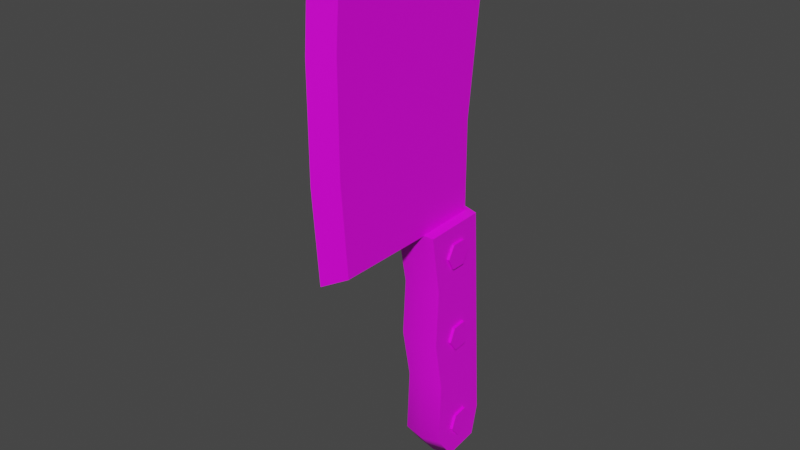 # Source: prop-cleaver.blend  (saved by Blender 2.93.20; exported with 4.5.12 LTS)
import bpy
from mathutils import Matrix  # noqa: F401  (used for matrix-valued properties, if any)

bpy.ops.wm.read_factory_settings(use_empty=True)
scene = bpy.context.scene
scene.name = 'Scene'

# ---- collections
col_collection = bpy.data.collections.new('Collection'); scene.collection.children.link(col_collection)

# ---- images (referenced by path relative to the original .blend; pixels are not part of the script)
import os
ASSET_DIR = os.environ.get("B2B_ASSET_DIR", "")  # directory of the original .blend (textures are referenced by path, not embedded)
HERE = os.path.dirname(os.path.abspath(__file__))  # packed textures are extracted next to this script under _unpacked/

def load_image(name, relpath, width, height, colorspace="sRGB"):
    """Load a texture the original file referenced (path relative to the .blend, or extracted next to this script)."""
    p = next((c for c in (os.path.join(HERE, relpath), os.path.join(ASSET_DIR, relpath)) if relpath and os.path.exists(c)), "")
    if p:
        img = bpy.data.images.load(p, check_existing=True)
        img.name = name
    else:  # same state as the original file: an image datablock whose file is absent (Cycles renders it pink)
        img = bpy.data.images.new(name, width, height)
        img.source = "FILE"
        img.filepath = "//" + (relpath or name)
    img.colorspace_settings.name = colorspace
    return img
img_metal_png = load_image('metal.png', 'metal.png', 1024, 1024, 'sRGB')
img_wood_png = load_image('wood.png', 'wood.png', 1024, 1024, 'sRGB')

# ---- materials (node trees are filled in below, after node groups)
mat_metal = bpy.data.materials.new('Metal')
mat_metal.alpha_threshold = 0.0
mat_metal.line_color = (0.0, 0.0, 0.0, 1.0)
mat_wood = bpy.data.materials.new('Wood')

# ---- material node trees
mat_metal.use_nodes = True; mat_metal.node_tree.nodes.clear()
_N = mat_metal.node_tree.nodes; _L = mat_metal.node_tree.links
n0 = _N.new('ShaderNodeOutputMaterial'); n0.name = 'Material Output'; n0.location = (300, 300)
n1 = _N.new('ShaderNodeBsdfPrincipled'); n1.name = 'Principled BSDF'; n1.location = (10, 300)
n1.distribution = 'GGX'
n1.subsurface_method = 'BURLEY'
n1.inputs[2].default_value = 0.4
n1.inputs[3].default_value = 1.45
n1.inputs[27].default_value = (0.0, 0.0, 0.0, 1.0)
n1.inputs[28].default_value = 1.0
n2 = _N.new('ShaderNodeTexImage'); n2.name = 'Image Texture'; n2.location = (-280, 280)
n2.image = img_metal_png
_L.new(n1.outputs[0], n0.inputs[0])
_L.new(n2.outputs[0], n1.inputs[0])
n0.is_active_output = True
mat_wood.use_nodes = True; mat_wood.node_tree.nodes.clear()
_N = mat_wood.node_tree.nodes; _L = mat_wood.node_tree.links
n0 = _N.new('ShaderNodeBsdfPrincipled'); n0.name = 'Principled BSDF'; n0.location = (10, 300)
n0.distribution = 'GGX'
n0.subsurface_method = 'BURLEY'
n0.inputs[3].default_value = 1.45
n0.inputs[27].default_value = (0.0, 0.0, 0.0, 1.0)
n0.inputs[28].default_value = 1.0
n1 = _N.new('ShaderNodeOutputMaterial'); n1.name = 'Material Output'; n1.location = (300, 300)
n2 = _N.new('ShaderNodeTexImage'); n2.name = 'Image Texture'; n2.location = (-280, 280)
n2.image = img_wood_png
_L.new(n0.outputs[0], n1.inputs[0])
_L.new(n2.outputs[0], n0.inputs[0])
n1.is_active_output = True

# ---- world
world_world = bpy.data.worlds.new('World'); scene.world = world_world
world_world.use_nodes = True; world_world.node_tree.nodes.clear()
_N = world_world.node_tree.nodes; _L = world_world.node_tree.links
n0 = _N.new('ShaderNodeOutputWorld'); n0.name = 'World Output'; n0.location = (300, 300)
n1 = _N.new('ShaderNodeBackground'); n1.name = 'Background'; n1.location = (10, 300)
n1.inputs[0].default_value = (0.05088, 0.05088, 0.05088, 1.0)
_L.new(n1.outputs[0], n0.inputs[0])
n0.is_active_output = True
world_world.color = (0.05088, 0.05088, 0.05088)
world_world.use_sun_shadow = False
world_world.sun_shadow_jitter_overblur = 0.0

# ---- meshes
me_prop_cleaver = bpy.data.meshes.new('prop-cleaver')
me_prop_cleaver.from_pydata([(0.009306, 0.001067, -0.02271), (-0.009306, 0.001067, -0.02271), (2.788e-17, 0.2409, 0.1259), (2.518e-17, -0.001175, 0.1262), (-0.009306, -0.0001468, 0.1084), (0.009306, 0.2397, 0.1082), (-0.009306, 0.2397, 0.1082), (0.009306, -0.0001468, 0.1084), (0.009306, 0.1612, -0.03287), (0.009306, 0.07595, -0.02271), (2.518e-17, 0.0752, 0.1318), (2.54e-17, 0.1609, 0.1319), (-0.009306, 0.1612, -0.03287), (-0.009306, 0.07595, -0.02271), (0.009306, 0.1601, 0.1142), (0.009306, 0.07595, 0.1141), (-0.009306, 0.1601, 0.1142), (-0.009306, 0.07595, 0.1141), (0.009306, 0.2196, -0.04557), (0.009306, 0.2335, -0.03365), (-0.009306, 0.2335, -0.03365), (-0.009306, 0.2196, -0.04557), (0.0171, 0.001799, -0.02608), (0.01714, -9.275e-06, 0.02598), (0.01671, -0.1831, -0.03751), (0.01685, -0.1905, 0.01405), (0.01645, -0.05039, 0.01706), (0.01657, -0.04669, -0.0296), (0.01667, -0.09554, 0.01976), (0.01656, -0.09073, -0.03219), (0.01644, -0.1391, 0.01179), (0.01656, -0.1327, -0.03466), (0.01701, -0.2077, -0.03092), (0.01698, -0.2117, -0.001665), (-0.01644, 0.001799, -0.02608), (-0.01648, -9.275e-06, 0.02598), (-0.01605, -0.1831, -0.03751), (-0.01619, -0.1905, 0.01405), (-0.01579, -0.05039, 0.01706), (-0.01591, -0.04669, -0.0296), (-0.01602, -0.09554, 0.01976), (-0.0159, -0.09073, -0.03219), (-0.01578, -0.1391, 0.01179), (-0.0159, -0.1327, -0.03466), (-0.01635, -0.2077, -0.03092), (-0.01632, -0.2117, -0.001665), (0.0003294, 0.004389, -0.02837), (0.0003294, -0.04648, -0.03261), (0.0003294, -0.1393, 0.01467), (0.0003294, -0.09573, 0.02287), (0.0003294, 0.002193, 0.02868), (0.0003294, -0.05054, 0.01994), (0.0003294, -0.2148, -0.0003742), (0.0003294, -0.1915, 0.01718), (0.0003294, -0.1325, -0.03765), (0.0003294, -0.1834, -0.04064), (0.0003294, -0.09055, -0.03519), (0.0003294, -0.2102, -0.03315), (-0.01828, -0.02425, -0.01567), (0.01882, -0.02425, -0.01567), (-0.01828, -0.03462, -0.009684), (0.01882, -0.03462, -0.009684), (-0.01828, -0.03462, 0.002288), (0.01882, -0.03462, 0.002288), (-0.01828, -0.02425, 0.008275), (0.01882, -0.02425, 0.008275), (-0.01828, -0.01389, 0.002288), (0.01882, -0.01389, 0.002288), (-0.01828, -0.01389, -0.009684), (0.01882, -0.01389, -0.009684), (-0.01828, -0.0973, -0.01998), (0.01882, -0.0973, -0.01998), (-0.01828, -0.1082, -0.015), (0.01882, -0.1082, -0.015), (-0.01828, -0.1093, -0.003083), (0.01882, -0.1093, -0.003083), (-0.01828, -0.09957, 0.00386), (0.01882, -0.09957, 0.00386), (-0.01828, -0.08868, -0.001114), (0.01882, -0.08868, -0.001114), (-0.01828, -0.08754, -0.01303), (0.01882, -0.08754, -0.01303), (-0.01828, -0.1827, -0.02489), (0.01882, -0.1827, -0.02489), (-0.01828, -0.1937, -0.02035), (0.01882, -0.1937, -0.02035), (-0.01828, -0.1953, -0.008484), (0.01882, -0.1953, -0.008484), (-0.01828, -0.1859, -0.001161), (0.01882, -0.1859, -0.001161), (-0.01828, -0.1748, -0.005703), (0.01882, -0.1748, -0.005703), (-0.01828, -0.1732, -0.01757), (0.01882, -0.1732, -0.01757)], [], [(5, 6, 2), (4, 7, 3), (14, 5, 2, 11), (16, 6, 20, 21, 12), (12, 21, 18, 8), (1, 0, 7, 4), (11, 2, 6, 16), (8, 18, 19, 5, 14), (3, 10, 17, 4), (10, 11, 16, 17), (0, 9, 15, 7), (9, 8, 14, 15), (1, 13, 9, 0), (13, 12, 8, 9), (7, 15, 10, 3), (15, 14, 11, 10), (4, 17, 13, 1), (17, 16, 12, 13), (20, 19, 18, 21), (19, 20, 6, 5), (31, 30, 25, 24), (22, 23, 26, 27), (27, 26, 28, 29), (29, 28, 30, 31), (24, 25, 33, 32), (43, 36, 37, 42), (34, 39, 38, 35), (39, 41, 40, 38), (41, 43, 42, 40), (36, 44, 45, 37), (47, 39, 34, 46), (49, 40, 42, 48), (46, 34, 35, 50), (51, 38, 40, 49), (53, 37, 45, 52), (50, 35, 38, 51), (55, 36, 43, 54), (54, 43, 41, 56), (57, 44, 36, 55), (56, 41, 39, 47), (48, 42, 37, 53), (52, 45, 44, 57), (33, 52, 57, 32), (30, 48, 53, 25), (29, 56, 47, 27), (32, 57, 55, 24), (31, 54, 56, 29), (24, 55, 54, 31), (23, 50, 51, 26), (25, 53, 52, 33), (26, 51, 49, 28), (22, 46, 50, 23), (28, 49, 48, 30), (27, 47, 46, 22), (58, 59, 61, 60), (60, 61, 63, 62), (62, 63, 65, 64), (64, 65, 67, 66), (61, 59, 69, 67, 65, 63), (66, 67, 69, 68), (68, 69, 59, 58), (58, 60, 62, 64, 66, 68), (70, 71, 73, 72), (72, 73, 75, 74), (74, 75, 77, 76), (76, 77, 79, 78), (73, 71, 81, 79, 77, 75), (78, 79, 81, 80), (80, 81, 71, 70), (70, 72, 74, 76, 78, 80), (82, 83, 85, 84), (84, 85, 87, 86), (86, 87, 89, 88), (88, 89, 91, 90), (85, 83, 93, 91, 89, 87), (90, 91, 93, 92), (92, 93, 83, 82), (82, 84, 86, 88, 90, 92)])
me_prop_cleaver.polygons.foreach_set('use_smooth', [1, 1, 1, 1, 1, 1, 1, 1, 1, 1, 1, 1, 1, 1, 1, 1, 1, 1, 1, 1, 1, 1, 1, 1, 1, 1, 1, 1, 1, 1, 1, 1, 1, 1, 1, 1, 1, 1, 1, 1, 1, 1, 1, 1, 1, 1, 1, 1, 1, 1, 1, 1, 1, 1, 0, 0, 0, 0, 0, 0, 0, 0, 0, 0, 0, 0, 0, 0, 0, 0, 0, 0, 0, 0, 0, 0, 0, 0])
me_prop_cleaver.polygons.foreach_set('material_index', [0, 0, 0, 0, 0, 0, 0, 0, 0, 0, 0, 0, 0, 0, 0, 0, 0, 0, 0, 0, 1, 1, 1, 1, 1, 1, 1, 1, 1, 1, 1, 1, 1, 1, 1, 1, 1, 1, 1, 1, 1, 1, 1, 1, 1, 1, 1, 1, 1, 1, 1, 1, 1, 1, 0, 0, 0, 0, 0, 0, 0, 0, 0, 0, 0, 0, 0, 0, 0, 0, 0, 0, 0, 0, 0, 0, 0, 0])
_k = set([(0, 1), (0, 7), (0, 9), (1, 4), (1, 13), (2, 5), (2, 6), (2, 11), (3, 4), (3, 7), (3, 10), (4, 7), (4, 17), (5, 14), (5, 19), (6, 16), (6, 20), (7, 15), (8, 9), (8, 18), (10, 11), (12, 13), (12, 21), (14, 15), (16, 17), (18, 19), (20, 21), (22, 23), (22, 27), (22, 46), (23, 26), (23, 50), (24, 31), (24, 32), (25, 30), (25, 33), (26, 28), (27, 29), (28, 30), (29, 31), (32, 33), (34, 35), (34, 39), (34, 46), (35, 38), (35, 50), (36, 43), (36, 44), (37, 42), (37, 45), (38, 40), (39, 41), (40, 42), (41, 43), (44, 45)])
me_prop_cleaver.attributes.new('sharp_edge', 'BOOLEAN', 'EDGE').data.foreach_set('value', [ (min(e.vertices), max(e.vertices)) in _k for e in me_prop_cleaver.edges])
_uv = me_prop_cleaver.uv_layers.new(name='UVMap')
_uv.uv.foreach_set('vector', [0.2644, 0.3777, 0.2427, 0.3777, 0.2535, 0.3571, 0.3449, 0.6104, 0.3449, 0.6322, 0.3241, 0.6213, 0.3177, 0.5455, 0.3239, 0.6386, 0.3006, 0.64, 0.2944, 0.5464, 0.1492, 0.3571, 0.2424, 0.3601, 0.2424, 0.526, 0.2267, 0.5406, 0.158, 0.5287, 0.2427, 0.6348, 0.2427, 0.5651, 0.2644, 0.5651, 0.2644, 0.6348, -0.03749, 0.7463, -0.03749, 0.7245, 0.1157, 0.7245, 0.1157, 0.7463, 0.2647, 0.4506, 0.2708, 0.3571, 0.2941, 0.3585, 0.288, 0.4515, 0.158, 0.5527, 0.2267, 0.5408, 0.2424, 0.5554, 0.2424, 0.7213, 0.1492, 0.7243, 0.2707, 0.64, 0.2649, 0.5507, 0.2882, 0.5498, 0.2941, 0.6388, 0.2649, 0.5507, 0.2647, 0.4506, 0.288, 0.4515, 0.2882, 0.5498, -0.02944, 0.5564, 0.05795, 0.5602, 0.05104, 0.7199, -0.03749, 0.7094, 0.05795, 0.5602, 0.158, 0.5527, 0.1492, 0.7243, 0.05104, 0.7199, 0.2427, 0.8226, 0.2427, 0.7351, 0.2644, 0.7351, 0.2644, 0.8226, 0.2427, 0.7351, 0.2427, 0.6348, 0.2644, 0.6348, 0.2644, 0.7351, 0.3239, 0.3583, 0.3179, 0.4472, 0.2946, 0.4463, 0.3004, 0.3571, 0.3179, 0.4472, 0.3177, 0.5455, 0.2944, 0.5464, 0.2946, 0.4463, -0.03749, 0.372, 0.05104, 0.3615, 0.05795, 0.5212, -0.02944, 0.5249, 0.05104, 0.3615, 0.1492, 0.3571, 0.158, 0.5287, 0.05795, 0.5212, 0.2427, 0.5436, 0.2644, 0.5436, 0.2644, 0.5651, 0.2427, 0.5651, 0.2644, 0.5436, 0.2427, 0.5436, 0.2427, 0.3777, 0.2644, 0.3777, 0.4127, 0.5155, 0.4835, 0.5102, 0.4918, 0.4327, 0.4132, 0.4391, 0.413, 0.7196, 0.4918, 0.7218, 0.4831, 0.6448, 0.4122, 0.646, 0.4122, 0.646, 0.4831, 0.6448, 0.4915, 0.5768, 0.4125, 0.5792, 0.4125, 0.5792, 0.4915, 0.5768, 0.4835, 0.5102, 0.4127, 0.5155, 0.4132, 0.4391, 0.4918, 0.4327, 0.4701, 0.3993, 0.4255, 0.4026, 0.4924, 0.6056, 0.4929, 0.682, 0.5715, 0.6884, 0.5633, 0.6109, 0.4927, 0.4015, 0.4919, 0.4751, 0.5628, 0.4763, 0.5715, 0.3993, 0.4919, 0.4751, 0.4922, 0.5419, 0.5712, 0.5443, 0.5628, 0.4763, 0.4922, 0.5419, 0.4924, 0.6056, 0.5633, 0.6109, 0.5712, 0.5443, 0.4929, 0.682, 0.5052, 0.7185, 0.5498, 0.7218, 0.5715, 0.6884, 0.5982, 0.4768, 0.6233, 0.4768, 0.624, 0.403, 0.5983, 0.3993, 0.6513, 0.5493, 0.6264, 0.5492, 0.6261, 0.6163, 0.6511, 0.6164, 0.7031, 0.4858, 0.7288, 0.4821, 0.7288, 0.4032, 0.7031, 0.3993, 0.6515, 0.4807, 0.6265, 0.4807, 0.6264, 0.5492, 0.6513, 0.5493, 0.6508, 0.6948, 0.6258, 0.6944, 0.6242, 0.7351, 0.6507, 0.7384, 0.6518, 0.3993, 0.6263, 0.4031, 0.6265, 0.4807, 0.6515, 0.4807, 0.598, 0.6841, 0.6231, 0.6842, 0.6231, 0.6076, 0.598, 0.6076, 0.598, 0.6076, 0.6231, 0.6076, 0.6232, 0.5438, 0.5981, 0.5438, 0.5979, 0.7238, 0.6233, 0.7237, 0.6231, 0.6842, 0.598, 0.6841, 0.5981, 0.5438, 0.6232, 0.5438, 0.6233, 0.4768, 0.5982, 0.4768, 0.6511, 0.6164, 0.6261, 0.6163, 0.6258, 0.6944, 0.6508, 0.6948, 0.5979, 0.7726, 0.624, 0.7695, 0.6233, 0.7237, 0.5979, 0.7238, 0.5717, 0.7695, 0.5979, 0.7726, 0.5979, 0.7238, 0.5725, 0.7236, 0.6761, 0.6165, 0.6511, 0.6164, 0.6508, 0.6948, 0.6759, 0.6946, 0.5731, 0.5437, 0.5981, 0.5438, 0.5982, 0.4768, 0.5731, 0.4768, 0.5725, 0.7236, 0.5979, 0.7238, 0.598, 0.6841, 0.5728, 0.6842, 0.573, 0.6076, 0.598, 0.6076, 0.5981, 0.5438, 0.5731, 0.5437, 0.5728, 0.6842, 0.598, 0.6841, 0.598, 0.6076, 0.573, 0.6076, 0.6773, 0.4032, 0.6518, 0.3993, 0.6515, 0.4807, 0.6765, 0.4808, 0.6759, 0.6946, 0.6508, 0.6948, 0.6507, 0.7384, 0.6773, 0.7353, 0.6765, 0.4808, 0.6515, 0.4807, 0.6513, 0.5493, 0.6762, 0.5494, 0.6774, 0.4821, 0.7031, 0.4858, 0.7031, 0.3993, 0.6774, 0.4032, 0.6762, 0.5494, 0.6513, 0.5493, 0.6511, 0.6164, 0.6761, 0.6165, 0.5731, 0.4768, 0.5982, 0.4768, 0.5983, 0.3993, 0.5725, 0.4029, 0.1162, 0.7219, 0.1637, 0.7219, 0.1637, 0.7358, 0.1162, 0.7358, 0.1162, 0.6519, 0.1637, 0.6519, 0.1637, 0.6659, 0.1162, 0.6659, 0.1162, 0.6659, 0.1637, 0.6659, 0.1637, 0.6799, 0.1162, 0.6799, 0.1162, 0.6799, 0.1637, 0.6799, 0.1637, 0.6939, 0.1162, 0.6939, 0.1878, 0.4811, 0.1999, 0.4881, 0.1999, 0.5021, 0.1878, 0.5091, 0.1757, 0.5021, 0.1757, 0.4881, 0.1162, 0.6939, 0.1637, 0.6939, 0.1637, 0.7079, 0.1162, 0.7079, 0.1162, 0.7079, 0.1637, 0.7079, 0.1637, 0.7219, 0.1162, 0.7219, 0.1757, 0.5163, 0.1878, 0.5093, 0.1999, 0.5163, 0.1999, 0.5303, 0.1878, 0.5373, 0.1757, 0.5303, 0.2115, 0.6659, 0.164, 0.6659, 0.164, 0.6519, 0.2115, 0.6519, 0.2115, 0.7358, 0.164, 0.7358, 0.164, 0.7219, 0.2115, 0.7219, 0.2115, 0.7219, 0.164, 0.7219, 0.164, 0.7079, 0.2115, 0.7079, 0.2115, 0.7079, 0.164, 0.7079, 0.164, 0.6939, 0.2115, 0.6939, 0.1999, 0.5445, 0.1999, 0.5585, 0.1878, 0.5655, 0.1757, 0.5585, 0.1757, 0.5445, 0.1878, 0.5376, 0.2115, 0.6939, 0.164, 0.6939, 0.164, 0.6799, 0.2115, 0.6799, 0.2115, 0.6799, 0.164, 0.6799, 0.164, 0.6659, 0.2115, 0.6659, 0.1757, 0.4739, 0.1757, 0.4599, 0.1878, 0.4529, 0.1999, 0.4599, 0.1999, 0.4739, 0.1878, 0.4809, 0.2232, 0.3828, 0.1757, 0.3828, 0.1757, 0.3688, 0.2232, 0.3688, 0.2232, 0.4527, 0.1757, 0.4527, 0.1757, 0.4387, 0.2232, 0.4387, 0.2232, 0.4387, 0.1757, 0.4387, 0.1757, 0.4247, 0.2232, 0.4247, 0.2232, 0.4247, 0.1757, 0.4247, 0.1757, 0.4107, 0.2232, 0.4107, 0.1757, 0.6149, 0.1757, 0.601, 0.1878, 0.594, 0.1999, 0.601, 0.1999, 0.6149, 0.1878, 0.6219, 0.2232, 0.4107, 0.1757, 0.4107, 0.1757, 0.3968, 0.2232, 0.3968, 0.2232, 0.3968, 0.1757, 0.3968, 0.1757, 0.3828, 0.2232, 0.3828, 0.1878, 0.5937, 0.1757, 0.5867, 0.1757, 0.5727, 0.1878, 0.5658, 0.1999, 0.5727, 0.1999, 0.5867])
me_prop_cleaver.materials.append(mat_metal)
me_prop_cleaver.materials.append(mat_wood)
me_prop_cleaver.use_remesh_preserve_volume = False
me_prop_cleaver.use_remesh_preserve_attributes = False
me_prop_cleaver.use_mirror_vertex_groups = False
me_prop_cleaver.update()

# ---- objects
ob_prop_cleaver = bpy.data.objects.new('prop-cleaver', me_prop_cleaver)

# ---- transforms, parenting, visibility, modifiers, constraints
ob_prop_cleaver.location = (0.0, 0.0, 0.0)
ob_prop_cleaver.rotation_euler = (1.571, -0.0, 0.0)
ob_prop_cleaver.lock_rotations_4d = False
ob_prop_cleaver.empty_display_type = 'ARROWS'
ob_prop_cleaver.lineart.crease_threshold = 0.0
_m = ob_prop_cleaver.modifiers.new('EdgeSplit', 'EDGE_SPLIT')
_m.use_edge_angle = False

# ---- collection membership
col_collection.objects.link(ob_prop_cleaver)

# ---- scene / render settings (as saved in the file)
scene.frame_start = 1; scene.frame_end = 250; scene.frame_set(1)
scene.render.engine = 'CYCLES'
scene.cycles.use_denoising = False
scene.cycles.samples = 128
scene.cycles.sampling_pattern = 'TABULATED_SOBOL'
scene.cycles.use_adaptive_sampling = False
scene.cycles.use_light_tree = False
scene.view_settings.view_transform = 'Filmic'
bpy.context.view_layer.update()

# ---- added for rendering (the .blend has no active camera and no usable light): camera, sun
cam_auto = bpy.data.cameras.new('AutoCamera')
cam_auto.lens = 50.0
cam_auto.sensor_width = 36.0
cam_auto.clip_end = 1000.0
ob_auto_camera = bpy.data.objects.new('AutoCamera', cam_auto)
scene.collection.objects.link(ob_auto_camera)
ob_auto_camera.location = (0.454018, -0.587664, 0.376062)
ob_auto_camera.rotation_euler = (1.09748, -7.21219e-08, 0.694738)
scene.camera = ob_auto_camera
light_auto_sun = bpy.data.lights.new('AutoSun', 'SUN')
light_auto_sun.energy = 3.0
light_auto_sun.angle = 0.0523599
ob_auto_sun = bpy.data.objects.new('AutoSun', light_auto_sun)
scene.collection.objects.link(ob_auto_sun)
ob_auto_sun.rotation_euler = (0.872665, 0.174533, 0.523599)
bpy.context.view_layer.update()

